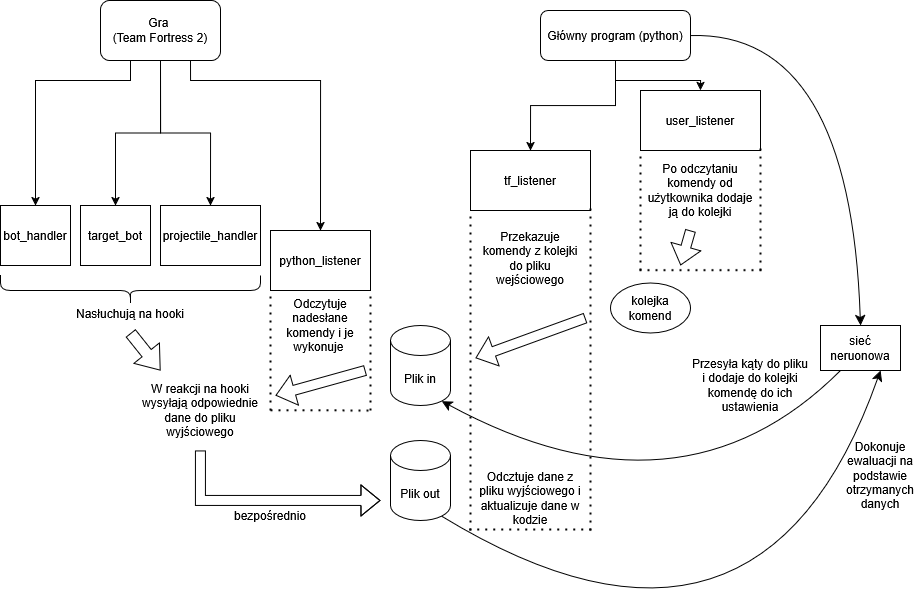

The diagram above was exported from draw.io. Its source (the exported page's mxGraphModel, read from the mxfile embedded in the PNG):
<mxGraphModel dx="1959" dy="978" grid="1" gridSize="10" guides="1" tooltips="1" connect="1" arrows="1" fold="1" page="1" pageScale="1" pageWidth="850" pageHeight="1100" math="0" shadow="0">
  <root>
    <mxCell id="0" />
    <mxCell id="1" parent="0" />
    <mxCell id="tH2sih9BjtCU2PXwS2rU-37" style="edgeStyle=orthogonalEdgeStyle;rounded=0;orthogonalLoop=1;jettySize=auto;html=1;exitX=0.5;exitY=1;exitDx=0;exitDy=0;entryX=0.5;entryY=0;entryDx=0;entryDy=0;" parent="1" source="tH2sih9BjtCU2PXwS2rU-1" target="tH2sih9BjtCU2PXwS2rU-6" edge="1">
      <mxGeometry relative="1" as="geometry" />
    </mxCell>
    <mxCell id="tH2sih9BjtCU2PXwS2rU-38" style="edgeStyle=orthogonalEdgeStyle;rounded=0;orthogonalLoop=1;jettySize=auto;html=1;exitX=0.75;exitY=1;exitDx=0;exitDy=0;entryX=0.5;entryY=0;entryDx=0;entryDy=0;" parent="1" source="tH2sih9BjtCU2PXwS2rU-1" target="tH2sih9BjtCU2PXwS2rU-7" edge="1">
      <mxGeometry relative="1" as="geometry">
        <Array as="points">
          <mxPoint x="210" y="130" />
          <mxPoint x="340" y="130" />
        </Array>
      </mxGeometry>
    </mxCell>
    <mxCell id="tH2sih9BjtCU2PXwS2rU-39" style="edgeStyle=orthogonalEdgeStyle;rounded=0;orthogonalLoop=1;jettySize=auto;html=1;exitX=0.5;exitY=1;exitDx=0;exitDy=0;entryX=0.5;entryY=0;entryDx=0;entryDy=0;" parent="1" source="tH2sih9BjtCU2PXwS2rU-1" target="tH2sih9BjtCU2PXwS2rU-5" edge="1">
      <mxGeometry relative="1" as="geometry" />
    </mxCell>
    <mxCell id="tH2sih9BjtCU2PXwS2rU-1" value="&lt;div&gt;Gra&amp;nbsp;&lt;/div&gt;&lt;div&gt;(Team Fortress 2)&lt;/div&gt;" style="rounded=1;whiteSpace=wrap;html=1;" parent="1" vertex="1">
      <mxGeometry x="120" y="50" width="120" height="60" as="geometry" />
    </mxCell>
    <mxCell id="tH2sih9BjtCU2PXwS2rU-46" style="edgeStyle=orthogonalEdgeStyle;rounded=0;orthogonalLoop=1;jettySize=auto;html=1;exitX=0.5;exitY=1;exitDx=0;exitDy=0;entryX=0.5;entryY=0;entryDx=0;entryDy=0;" parent="1" source="tH2sih9BjtCU2PXwS2rU-2" target="tH2sih9BjtCU2PXwS2rU-11" edge="1">
      <mxGeometry relative="1" as="geometry" />
    </mxCell>
    <mxCell id="tH2sih9BjtCU2PXwS2rU-47" style="edgeStyle=orthogonalEdgeStyle;rounded=0;orthogonalLoop=1;jettySize=auto;html=1;exitX=0.5;exitY=1;exitDx=0;exitDy=0;entryX=0.5;entryY=0;entryDx=0;entryDy=0;" parent="1" source="tH2sih9BjtCU2PXwS2rU-2" target="tH2sih9BjtCU2PXwS2rU-9" edge="1">
      <mxGeometry relative="1" as="geometry">
        <Array as="points">
          <mxPoint x="635" y="130" />
          <mxPoint x="720" y="130" />
        </Array>
      </mxGeometry>
    </mxCell>
    <mxCell id="HgkS53mwmGD2nmQD0j22-4" style="edgeStyle=none;curved=1;rounded=0;orthogonalLoop=1;jettySize=auto;html=1;exitX=1;exitY=0.5;exitDx=0;exitDy=0;entryX=0.5;entryY=0;entryDx=0;entryDy=0;fontSize=12;startSize=8;endSize=8;" edge="1" parent="1" source="tH2sih9BjtCU2PXwS2rU-2" target="HgkS53mwmGD2nmQD0j22-1">
      <mxGeometry relative="1" as="geometry">
        <Array as="points">
          <mxPoint x="870" y="80" />
        </Array>
      </mxGeometry>
    </mxCell>
    <mxCell id="tH2sih9BjtCU2PXwS2rU-2" value="&lt;div&gt;Główny program (python)&lt;/div&gt;" style="rounded=1;whiteSpace=wrap;html=1;" parent="1" vertex="1">
      <mxGeometry x="560" y="60" width="150" height="50" as="geometry" />
    </mxCell>
    <mxCell id="tH2sih9BjtCU2PXwS2rU-4" value="bot_handler" style="whiteSpace=wrap;html=1;" parent="1" vertex="1">
      <mxGeometry x="20" y="255" width="70" height="60" as="geometry" />
    </mxCell>
    <mxCell id="tH2sih9BjtCU2PXwS2rU-5" value="target_bot" style="whiteSpace=wrap;html=1;" parent="1" vertex="1">
      <mxGeometry x="100" y="255" width="70" height="60" as="geometry" />
    </mxCell>
    <mxCell id="tH2sih9BjtCU2PXwS2rU-6" value="&lt;div&gt;projectile_handler&lt;/div&gt;" style="whiteSpace=wrap;html=1;" parent="1" vertex="1">
      <mxGeometry x="180" y="255" width="100" height="60" as="geometry" />
    </mxCell>
    <mxCell id="tH2sih9BjtCU2PXwS2rU-7" value="python_listener" style="whiteSpace=wrap;html=1;" parent="1" vertex="1">
      <mxGeometry x="290" y="280" width="100" height="60" as="geometry" />
    </mxCell>
    <mxCell id="tH2sih9BjtCU2PXwS2rU-9" value="&lt;div&gt;user_listener&lt;/div&gt;" style="whiteSpace=wrap;html=1;" parent="1" vertex="1">
      <mxGeometry x="660" y="140" width="120" height="60" as="geometry" />
    </mxCell>
    <mxCell id="tH2sih9BjtCU2PXwS2rU-11" value="&lt;div&gt;tf_listener&lt;/div&gt;" style="whiteSpace=wrap;html=1;" parent="1" vertex="1">
      <mxGeometry x="490" y="200" width="120" height="60" as="geometry" />
    </mxCell>
    <mxCell id="tH2sih9BjtCU2PXwS2rU-14" value="Po odczytaniu komendy od użytkownika dodaje ją do kolejki" style="text;html=1;align=center;verticalAlign=middle;whiteSpace=wrap;rounded=0;" parent="1" vertex="1">
      <mxGeometry x="665" y="180" width="110" height="120" as="geometry" />
    </mxCell>
    <mxCell id="tH2sih9BjtCU2PXwS2rU-17" value="&lt;div&gt;kolejka komend&lt;/div&gt;" style="ellipse;whiteSpace=wrap;html=1;" parent="1" vertex="1">
      <mxGeometry x="630" y="332.5" width="80" height="50" as="geometry" />
    </mxCell>
    <mxCell id="tH2sih9BjtCU2PXwS2rU-19" value="&lt;div&gt;Odcztuje dane z pliku wyjściowego i aktualizuje dane w kodzie&lt;/div&gt;" style="text;html=1;align=center;verticalAlign=middle;whiteSpace=wrap;rounded=0;" parent="1" vertex="1">
      <mxGeometry x="495" y="518" width="110" height="60" as="geometry" />
    </mxCell>
    <mxCell id="tH2sih9BjtCU2PXwS2rU-26" value="Plik in" style="shape=cylinder3;whiteSpace=wrap;html=1;boundedLbl=1;backgroundOutline=1;size=15;" parent="1" vertex="1">
      <mxGeometry x="410" y="375" width="60" height="80" as="geometry" />
    </mxCell>
    <mxCell id="HgkS53mwmGD2nmQD0j22-12" style="edgeStyle=none;curved=1;rounded=0;orthogonalLoop=1;jettySize=auto;html=1;exitX=0.855;exitY=1;exitDx=0;exitDy=-4.35;exitPerimeter=0;entryX=0.75;entryY=1;entryDx=0;entryDy=0;fontSize=12;startSize=8;endSize=8;" edge="1" parent="1" source="tH2sih9BjtCU2PXwS2rU-27" target="HgkS53mwmGD2nmQD0j22-1">
      <mxGeometry relative="1" as="geometry">
        <Array as="points">
          <mxPoint x="780" y="760" />
        </Array>
      </mxGeometry>
    </mxCell>
    <mxCell id="tH2sih9BjtCU2PXwS2rU-27" value="Plik out" style="shape=cylinder3;whiteSpace=wrap;html=1;boundedLbl=1;backgroundOutline=1;size=15;" parent="1" vertex="1">
      <mxGeometry x="410" y="490" width="60" height="80" as="geometry" />
    </mxCell>
    <mxCell id="tH2sih9BjtCU2PXwS2rU-28" value="Odczytuje nadesłane komendy i je wykonuje&amp;nbsp;" style="text;html=1;align=center;verticalAlign=middle;whiteSpace=wrap;rounded=0;" parent="1" vertex="1">
      <mxGeometry x="290" y="342.5" width="100" height="65" as="geometry" />
    </mxCell>
    <mxCell id="tH2sih9BjtCU2PXwS2rU-29" value="Przekazuje komendy z kolejki do pliku wejściowego&lt;div&gt;&lt;br&gt;&lt;/div&gt;" style="text;html=1;align=center;verticalAlign=middle;whiteSpace=wrap;rounded=0;" parent="1" vertex="1">
      <mxGeometry x="500" y="290" width="100" height="50" as="geometry" />
    </mxCell>
    <mxCell id="tH2sih9BjtCU2PXwS2rU-30" value="Nasłuchują na hooki" style="text;html=1;align=center;verticalAlign=middle;whiteSpace=wrap;rounded=0;" parent="1" vertex="1">
      <mxGeometry x="90" y="342.5" width="120" height="40" as="geometry" />
    </mxCell>
    <mxCell id="tH2sih9BjtCU2PXwS2rU-31" value="W reakcji na hooki wysyłają odpowiednie dane do pliku wyjściowego" style="text;html=1;align=center;verticalAlign=middle;whiteSpace=wrap;rounded=0;" parent="1" vertex="1">
      <mxGeometry x="150" y="430" width="140" height="60" as="geometry" />
    </mxCell>
    <mxCell id="tH2sih9BjtCU2PXwS2rU-34" value="" style="endArrow=classic;html=1;rounded=0;entryX=0.5;entryY=0;entryDx=0;entryDy=0;exitX=0.25;exitY=1;exitDx=0;exitDy=0;" parent="1" source="tH2sih9BjtCU2PXwS2rU-1" target="tH2sih9BjtCU2PXwS2rU-4" edge="1">
      <mxGeometry width="50" height="50" relative="1" as="geometry">
        <mxPoint x="20" y="130" as="sourcePoint" />
        <mxPoint x="70" y="80" as="targetPoint" />
        <Array as="points">
          <mxPoint x="150" y="130" />
          <mxPoint x="55" y="130" />
        </Array>
      </mxGeometry>
    </mxCell>
    <mxCell id="tH2sih9BjtCU2PXwS2rU-49" value="" style="shape=flexArrow;endArrow=classic;html=1;rounded=0;" parent="1" edge="1">
      <mxGeometry width="50" height="50" relative="1" as="geometry">
        <mxPoint x="605" y="367.5" as="sourcePoint" />
        <mxPoint x="495" y="407.5" as="targetPoint" />
      </mxGeometry>
    </mxCell>
    <mxCell id="tH2sih9BjtCU2PXwS2rU-51" value="" style="shape=flexArrow;endArrow=classic;html=1;rounded=0;entryX=1;entryY=0.25;entryDx=0;entryDy=0;" parent="1" edge="1">
      <mxGeometry width="50" height="50" relative="1" as="geometry">
        <mxPoint x="385" y="420" as="sourcePoint" />
        <mxPoint x="295" y="445" as="targetPoint" />
      </mxGeometry>
    </mxCell>
    <mxCell id="tH2sih9BjtCU2PXwS2rU-55" style="edgeStyle=orthogonalEdgeStyle;rounded=0;orthogonalLoop=1;jettySize=auto;html=1;exitX=0;exitY=0.5;exitDx=0;exitDy=0;exitPerimeter=0;" parent="1" edge="1">
      <mxGeometry relative="1" as="geometry">
        <mxPoint x="135" y="320" as="sourcePoint" />
        <mxPoint x="135" y="320" as="targetPoint" />
      </mxGeometry>
    </mxCell>
    <mxCell id="tH2sih9BjtCU2PXwS2rU-57" value="" style="shape=curlyBracket;whiteSpace=wrap;html=1;rounded=1;labelPosition=left;verticalLabelPosition=middle;align=right;verticalAlign=middle;direction=north;" parent="1" vertex="1">
      <mxGeometry x="20" y="325" width="260" height="30" as="geometry" />
    </mxCell>
    <mxCell id="tH2sih9BjtCU2PXwS2rU-58" value="" style="shape=flexArrow;endArrow=classic;html=1;rounded=0;exitX=0.5;exitY=1;exitDx=0;exitDy=0;width=11.724137931034484;endSize=6.910344827586207;" parent="1" source="tH2sih9BjtCU2PXwS2rU-30" edge="1">
      <mxGeometry width="50" height="50" relative="1" as="geometry">
        <mxPoint x="175" y="405" as="sourcePoint" />
        <mxPoint x="180" y="420" as="targetPoint" />
      </mxGeometry>
    </mxCell>
    <mxCell id="tH2sih9BjtCU2PXwS2rU-60" value="" style="endArrow=none;dashed=1;html=1;dashPattern=1 3;strokeWidth=2;rounded=0;" parent="1" edge="1">
      <mxGeometry width="50" height="50" relative="1" as="geometry">
        <mxPoint x="390" y="460" as="sourcePoint" />
        <mxPoint x="390" y="340" as="targetPoint" />
      </mxGeometry>
    </mxCell>
    <mxCell id="tH2sih9BjtCU2PXwS2rU-61" value="" style="endArrow=none;dashed=1;html=1;dashPattern=1 3;strokeWidth=2;rounded=0;" parent="1" edge="1">
      <mxGeometry width="50" height="50" relative="1" as="geometry">
        <mxPoint x="490" y="580" as="sourcePoint" />
        <mxPoint x="490" y="260" as="targetPoint" />
      </mxGeometry>
    </mxCell>
    <mxCell id="tH2sih9BjtCU2PXwS2rU-62" value="" style="endArrow=none;dashed=1;html=1;dashPattern=1 3;strokeWidth=2;rounded=0;" parent="1" edge="1">
      <mxGeometry width="50" height="50" relative="1" as="geometry">
        <mxPoint x="610" y="580" as="sourcePoint" />
        <mxPoint x="610" y="256.8" as="targetPoint" />
      </mxGeometry>
    </mxCell>
    <mxCell id="tH2sih9BjtCU2PXwS2rU-63" value="" style="endArrow=none;dashed=1;html=1;dashPattern=1 3;strokeWidth=2;rounded=0;exitX=1;exitY=0.5;exitDx=0;exitDy=0;" parent="1" source="tH2sih9BjtCU2PXwS2rU-31" edge="1">
      <mxGeometry width="50" height="50" relative="1" as="geometry">
        <mxPoint x="290" y="420" as="sourcePoint" />
        <mxPoint x="290" y="340" as="targetPoint" />
      </mxGeometry>
    </mxCell>
    <mxCell id="tH2sih9BjtCU2PXwS2rU-64" value="" style="endArrow=none;dashed=1;html=1;dashPattern=1 3;strokeWidth=2;rounded=0;" parent="1" edge="1">
      <mxGeometry width="50" height="50" relative="1" as="geometry">
        <mxPoint x="660" y="320" as="sourcePoint" />
        <mxPoint x="660" y="200" as="targetPoint" />
      </mxGeometry>
    </mxCell>
    <mxCell id="tH2sih9BjtCU2PXwS2rU-65" value="" style="endArrow=none;dashed=1;html=1;dashPattern=1 3;strokeWidth=2;rounded=0;" parent="1" edge="1">
      <mxGeometry width="50" height="50" relative="1" as="geometry">
        <mxPoint x="780" y="320" as="sourcePoint" />
        <mxPoint x="780" y="196.8" as="targetPoint" />
      </mxGeometry>
    </mxCell>
    <mxCell id="tH2sih9BjtCU2PXwS2rU-66" value="" style="shape=flexArrow;endArrow=classic;html=1;rounded=0;" parent="1" edge="1">
      <mxGeometry width="50" height="50" relative="1" as="geometry">
        <mxPoint x="710" y="280" as="sourcePoint" />
        <mxPoint x="700" y="315" as="targetPoint" />
      </mxGeometry>
    </mxCell>
    <mxCell id="tH2sih9BjtCU2PXwS2rU-70" value="" style="shape=flexArrow;endArrow=classic;html=1;rounded=0;fontSize=6;align=center;" parent="1" edge="1">
      <mxGeometry x="-0.0442" width="50" height="50" relative="1" as="geometry">
        <mxPoint x="220" y="500" as="sourcePoint" />
        <mxPoint x="400" y="550" as="targetPoint" />
        <Array as="points">
          <mxPoint x="220" y="550" />
        </Array>
        <mxPoint as="offset" />
      </mxGeometry>
    </mxCell>
    <mxCell id="tH2sih9BjtCU2PXwS2rU-71" value="" style="endArrow=none;dashed=1;html=1;dashPattern=1 3;strokeWidth=2;rounded=0;" parent="1" edge="1">
      <mxGeometry width="50" height="50" relative="1" as="geometry">
        <mxPoint x="488.75" y="579" as="sourcePoint" />
        <mxPoint x="611.25" y="579" as="targetPoint" />
      </mxGeometry>
    </mxCell>
    <mxCell id="tH2sih9BjtCU2PXwS2rU-72" value="" style="endArrow=none;dashed=1;html=1;dashPattern=1 3;strokeWidth=2;rounded=0;" parent="1" edge="1">
      <mxGeometry width="50" height="50" relative="1" as="geometry">
        <mxPoint x="290" y="459.83" as="sourcePoint" />
        <mxPoint x="391.25" y="460" as="targetPoint" />
      </mxGeometry>
    </mxCell>
    <mxCell id="tH2sih9BjtCU2PXwS2rU-73" value="" style="endArrow=none;dashed=1;html=1;dashPattern=1 3;strokeWidth=2;rounded=0;" parent="1" edge="1">
      <mxGeometry width="50" height="50" relative="1" as="geometry">
        <mxPoint x="659" y="319.67" as="sourcePoint" />
        <mxPoint x="781.5" y="319.67" as="targetPoint" />
      </mxGeometry>
    </mxCell>
    <mxCell id="tH2sih9BjtCU2PXwS2rU-74" value="bezpośrednio" style="text;html=1;align=center;verticalAlign=middle;whiteSpace=wrap;rounded=0;" parent="1" vertex="1">
      <mxGeometry x="260" y="550" width="60" height="30" as="geometry" />
    </mxCell>
    <mxCell id="HgkS53mwmGD2nmQD0j22-1" value="sieć neruonowa" style="rounded=0;whiteSpace=wrap;html=1;" vertex="1" parent="1">
      <mxGeometry x="840" y="375" width="80" height="45" as="geometry" />
    </mxCell>
    <mxCell id="HgkS53mwmGD2nmQD0j22-7" value="Przesyła kąty do pliku i dodaje do kolejki komendę do ich ustawienia" style="text;html=1;align=center;verticalAlign=middle;whiteSpace=wrap;rounded=0;" vertex="1" parent="1">
      <mxGeometry x="710" y="420" width="120" height="30" as="geometry" />
    </mxCell>
    <mxCell id="HgkS53mwmGD2nmQD0j22-8" style="edgeStyle=none;curved=1;rounded=0;orthogonalLoop=1;jettySize=auto;html=1;exitX=0.25;exitY=1;exitDx=0;exitDy=0;entryX=0.855;entryY=1;entryDx=0;entryDy=-4.35;entryPerimeter=0;fontSize=12;startSize=8;endSize=8;" edge="1" parent="1" source="HgkS53mwmGD2nmQD0j22-1" target="tH2sih9BjtCU2PXwS2rU-26">
      <mxGeometry relative="1" as="geometry">
        <Array as="points">
          <mxPoint x="700" y="580" />
        </Array>
      </mxGeometry>
    </mxCell>
    <mxCell id="HgkS53mwmGD2nmQD0j22-10" value="Dokonuje ewaluacji na podstawie otrzymanych danych" style="text;html=1;align=center;verticalAlign=middle;whiteSpace=wrap;rounded=0;" vertex="1" parent="1">
      <mxGeometry x="870" y="510" width="60" height="30" as="geometry" />
    </mxCell>
  </root>
</mxGraphModel>